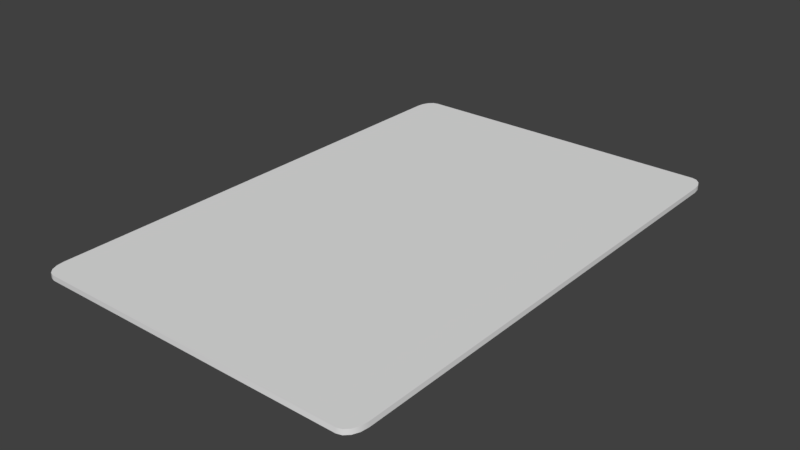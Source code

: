 # Source: card.blend  (saved by Blender 2.78.0; exported with 4.5.12 LTS)
import bpy
from mathutils import Matrix  # noqa: F401  (used for matrix-valued properties, if any)

bpy.ops.wm.read_factory_settings(use_empty=True)
scene = bpy.context.scene
scene.name = 'Scene'

# ---- collections
col_collection_1 = bpy.data.collections.new('Collection 1'); scene.collection.children.link(col_collection_1)

# ---- materials (node trees are filled in below, after node groups)
mat_material = bpy.data.materials.new('Material')
mat_material.alpha_threshold = 0.0
mat_material.roughness = 0.5

# ---- material node trees
mat_material.use_nodes = True; mat_material.node_tree.nodes.clear()
_N = mat_material.node_tree.nodes; _L = mat_material.node_tree.links
n0 = _N.new('ShaderNodeOutputMaterial'); n0.name = 'Material Output'; n0.location = (300, 300)
n1 = _N.new('ShaderNodeBsdfDiffuse'); n1.name = 'Diffuse BSDF'; n1.location = (10, 300)
_L.new(n1.outputs[0], n0.inputs[0])
n0.is_active_output = True

# ---- world
world_world = bpy.data.worlds.new('World'); scene.world = world_world
world_world.color = (0.05088, 0.05088, 0.05088)
world_world.use_sun_shadow = False
world_world.sun_shadow_jitter_overblur = 0.0
world_world.cycles.sampling_method = 'MANUAL'

# ---- meshes
me_plane_001 = bpy.data.meshes.new('Plane.001')
me_plane_001.from_pydata([(-0.4772, -0.7741, 0.0), (-0.516, -0.7158, 0.0), (-0.4921, -0.7696, 0.0), (-0.5047, -0.757, 0.0), (-0.5131, -0.7381, 0.0), (0.516, -0.7158, 0.0), (0.4772, -0.7741, 0.0), (0.5131, -0.7381, 0.0), (0.5047, -0.757, 0.0), (0.4921, -0.7696, 0.0), (-0.516, 0.7158, 0.0), (-0.4772, 0.7741, 0.0), (-0.5131, 0.7381, 0.0), (-0.5047, 0.757, 0.0), (-0.4921, 0.7696, 0.0), (0.4772, 0.7741, 0.0), (0.516, 0.7158, 0.0), (0.4921, 0.7696, 0.0), (0.5047, 0.757, 0.0), (0.5131, 0.7381, 0.0), (-0.4772, 0.7741, 0.01516), (-0.516, 0.7158, 0.01516), (-0.4921, 0.7696, 0.01516), (-0.5047, 0.757, 0.01516), (-0.5131, 0.7381, 0.01516), (-0.516, -0.7158, 0.01516), (-0.4772, -0.7741, 0.01516), (-0.5131, -0.7381, 0.01516), (-0.5047, -0.757, 0.01516), (-0.4921, -0.7696, 0.01516), (0.4772, -0.7741, 0.01516), (0.516, -0.7158, 0.01516), (0.4921, -0.7696, 0.01516), (0.5047, -0.757, 0.01516), (0.5131, -0.7381, 0.01516), (0.516, 0.7158, 0.01516), (0.4772, 0.7741, 0.01516), (0.5131, 0.7381, 0.01516), (0.5047, 0.757, 0.01516), (0.4921, 0.7696, 0.01516)], [], [(0, 6, 30, 26), (15, 11, 20, 36), (5, 16, 35, 31), (25, 27, 28, 29, 26, 30, 32, 33, 34, 31, 35, 37, 38, 39, 36, 20, 22, 23, 24, 21), (10, 1, 25, 21), (15, 36, 39, 17), (17, 39, 38, 18), (18, 38, 37, 19), (19, 37, 35, 16), (30, 6, 9, 32), (32, 9, 8, 33), (33, 8, 7, 34), (34, 7, 5, 31), (0, 26, 29, 2), (2, 29, 28, 3), (3, 28, 27, 4), (4, 27, 25, 1), (20, 11, 14, 22), (22, 14, 13, 23), (23, 13, 12, 24), (24, 12, 10, 21), (0, 2, 3, 4, 1, 10, 12, 13, 14, 11, 15, 17, 18, 19, 16, 5, 7, 8, 9, 6)])
me_plane_001.polygons.foreach_set('use_smooth', [True] * 22)
_uv = me_plane_001.uv_layers.new(name='UVMap')
_uv.uv.foreach_set('vector', [0.5525, 0.897, 0.7094, 0.897, 0.7094, 0.9569, 0.5525, 0.9569, 0.09937, 0.8971, 0.2563, 0.8971, 0.2563, 0.957, 0.09937, 0.957, 0.7791, 0.897, 0.936, 0.897, 0.936, 0.9569, 0.7791, 0.9569, 0.9922, 0.7086, 0.9908, 0.7191, 0.9868, 0.728, 0.9809, 0.7339, 0.9739, 0.736, 0.525, 0.736, 0.518, 0.7339, 0.5121, 0.728, 0.5081, 0.7191, 0.5067, 0.7086, 0.5067, 0.03525, 0.5081, 0.02476, 0.5121, 0.01587, 0.518, 0.009928, 0.525, 0.007842, 0.9739, 0.007842, 0.9809, 0.009928, 0.9868, 0.01587, 0.9908, 0.02476, 0.9922, 0.03525, 0.3259, 0.897, 0.4829, 0.897, 0.4829, 0.9569, 0.3259, 0.9569, 0.09937, 0.8971, 0.09937, 0.957, 0.08197, 0.957, 0.08197, 0.8971, 0.08197, 0.8971, 0.08197, 0.957, 0.06456, 0.957, 0.06456, 0.8971, 0.06456, 0.8971, 0.06456, 0.957, 0.04715, 0.957, 0.04715, 0.8971, 0.04715, 0.8971, 0.04715, 0.957, 0.02974, 0.957, 0.02974, 0.8971, 0.7094, 0.9569, 0.7094, 0.897, 0.7269, 0.897, 0.7269, 0.9569, 0.7269, 0.9569, 0.7269, 0.897, 0.7443, 0.897, 0.7443, 0.9569, 0.7443, 0.9569, 0.7443, 0.897, 0.7617, 0.897, 0.7617, 0.9569, 0.7617, 0.9569, 0.7617, 0.897, 0.7791, 0.897, 0.7791, 0.9569, 0.5525, 0.897, 0.5525, 0.9569, 0.5351, 0.9569, 0.5351, 0.897, 0.5351, 0.897, 0.5351, 0.9569, 0.5177, 0.9569, 0.5177, 0.897, 0.5177, 0.897, 0.5177, 0.9569, 0.5003, 0.9569, 0.5003, 0.897, 0.5003, 0.897, 0.5003, 0.9569, 0.4829, 0.9569, 0.4829, 0.897, 0.2563, 0.957, 0.2563, 0.8971, 0.2737, 0.8971, 0.2737, 0.957, 0.2737, 0.957, 0.2737, 0.8971, 0.2911, 0.897, 0.2911, 0.9569, 0.2911, 0.9569, 0.2911, 0.897, 0.3085, 0.897, 0.3085, 0.9569, 0.3085, 0.9569, 0.3085, 0.897, 0.3259, 0.897, 0.3259, 0.9569, 0.4739, 0.007842, 0.4809, 0.009929, 0.4868, 0.01587, 0.4908, 0.02476, 0.4922, 0.03525, 0.4922, 0.7086, 0.4908, 0.7191, 0.4868, 0.728, 0.4809, 0.7339, 0.4739, 0.736, 0.02497, 0.736, 0.01798, 0.7339, 0.01205, 0.728, 0.008092, 0.7191, 0.006701, 0.7086, 0.006701, 0.03525, 0.008092, 0.02476, 0.01205, 0.01587, 0.01798, 0.009929, 0.02497, 0.007842])
me_plane_001.materials.append(mat_material)
me_plane_001.use_remesh_preserve_volume = False
me_plane_001.use_remesh_preserve_attributes = False
me_plane_001.use_mirror_vertex_groups = False
me_plane_001.update()

# ---- objects
ob_plane = bpy.data.objects.new('Plane', me_plane_001)

# ---- transforms, parenting, visibility, modifiers, constraints
ob_plane.location = (0.0, 0.0, 0.0)
ob_plane.lineart.crease_threshold = 0.0
_m = ob_plane.modifiers.new('EdgeSplit', 'EDGE_SPLIT')

# ---- collection membership
col_collection_1.objects.link(ob_plane)

# ---- scene / render settings (as saved in the file)
scene.frame_start = 1; scene.frame_end = 250; scene.frame_set(4)
scene.render.engine = 'CYCLES'
scene.render.resolution_percentage = 50
scene.render.dither_intensity = 0.0
scene.cycles.use_denoising = False
scene.cycles.samples = 128
scene.cycles.sampling_pattern = 'TABULATED_SOBOL'
scene.cycles.light_sampling_threshold = 0.0
scene.cycles.use_adaptive_sampling = False
scene.cycles.use_light_tree = False
scene.cycles.blur_glossy = 0.0
scene.cycles.sample_clamp_indirect = 0.0
scene.view_settings.view_transform = 'Standard'
bpy.context.view_layer.update()

# ---- added for rendering (the .blend has no active camera and no usable light): camera, sun
cam_auto = bpy.data.cameras.new('AutoCamera')
cam_auto.lens = 50.0
cam_auto.sensor_width = 36.0
cam_auto.clip_end = 1000.0
ob_auto_camera = bpy.data.objects.new('AutoCamera', cam_auto)
scene.collection.objects.link(ob_auto_camera)
ob_auto_camera.location = (1.72152, -2.06582, 1.3848)
ob_auto_camera.rotation_euler = (1.09748, -7.21219e-08, 0.694738)
scene.camera = ob_auto_camera
light_auto_sun = bpy.data.lights.new('AutoSun', 'SUN')
light_auto_sun.energy = 3.0
light_auto_sun.angle = 0.0523599
ob_auto_sun = bpy.data.objects.new('AutoSun', light_auto_sun)
scene.collection.objects.link(ob_auto_sun)
ob_auto_sun.rotation_euler = (0.872665, 0.174533, 0.523599)
bpy.context.view_layer.update()
